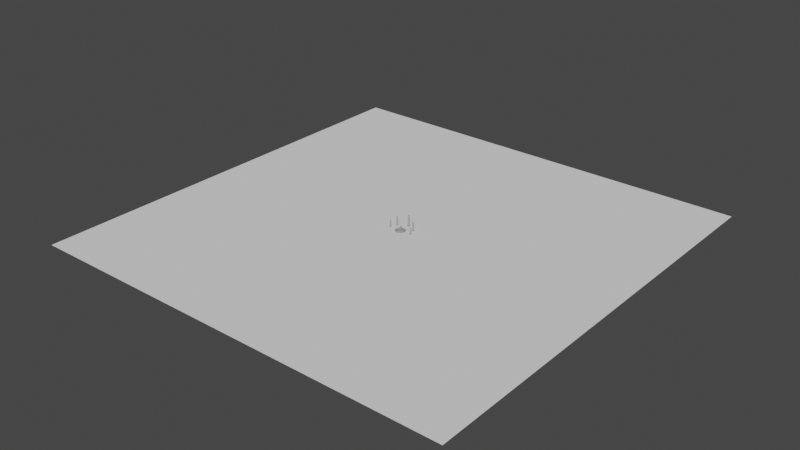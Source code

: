 # Source: where-is-gone.blend  (saved by Blender 2.82.7; exported with 4.5.12 LTS)
import bpy
from mathutils import Matrix  # noqa: F401  (used for matrix-valued properties, if any)

bpy.ops.wm.read_factory_settings(use_empty=True)
scene = bpy.context.scene
scene.name = 'Scene'

# ---- collections
col_collection = bpy.data.collections.new('Collection'); scene.collection.children.link(col_collection)

# ---- materials (node trees are filled in below, after node groups)
mat_defaultmat = bpy.data.materials.new('DefaultMat')
mat_defaultmat.use_transparent_shadow = False

# ---- material node trees
mat_defaultmat.use_nodes = True; mat_defaultmat.node_tree.nodes.clear()
_N = mat_defaultmat.node_tree.nodes; _L = mat_defaultmat.node_tree.links
n0 = _N.new('ShaderNodeOutputMaterial'); n0.name = 'Material Output'; n0.location = (300, 300)
n1 = _N.new('ShaderNodeBsdfPrincipled'); n1.name = 'Principled BSDF'; n1.location = (10, 300)
n1.distribution = 'GGX'
n1.subsurface_method = 'BURLEY'
n1.inputs[0].default_value = (0.42, 0.42, 0.42, 1.0)
n1.inputs[1].default_value = 0.2041
n1.inputs[2].default_value = 0.5544
n1.inputs[3].default_value = 1.45
n1.inputs[27].default_value = (0.0, 0.0, 0.0, 1.0)
n1.inputs[28].default_value = 1.0
_L.new(n1.outputs[0], n0.inputs[0])
n0.is_active_output = True

# ---- world
world_world = bpy.data.worlds.new('World'); scene.world = world_world
world_world.use_nodes = True; world_world.node_tree.nodes.clear()
_N = world_world.node_tree.nodes; _L = world_world.node_tree.links
n0 = _N.new('ShaderNodeOutputWorld'); n0.name = 'World Output'; n0.location = (300, 300)
n1 = _N.new('ShaderNodeBackground'); n1.name = 'Background'; n1.location = (10, 300)
n1.inputs[0].default_value = (0.05088, 0.05088, 0.05088, 1.0)
_L.new(n1.outputs[0], n0.inputs[0])
n0.is_active_output = True
world_world.color = (0.05088, 0.05088, 0.05088)
world_world.use_sun_shadow = False
world_world.sun_shadow_jitter_overblur = 0.0

# ---- meshes
me_plane = bpy.data.meshes.new('Plane')
me_plane.from_pydata([(0.1195, -0.08752, 1.473e-08), (0.1195, -0.08752, 0.1067), (0.1766, -0.1272, 0.232), (0.07769, -0.08752, 1.473e-08), (0.07769, 0.1211, 1.473e-08), (0.0462, -0.1919, 1.473e-08), (0.07769, 0.1211, 0.1067), (0.0462, -0.1919, 0.1067), (0.1361, 0.2105, 0.232), (0.06824, -0.2962, 0.232), (0.1361, -0.1272, 0.3349), (0.1195, 0.09676, 1.473e-08), (0.1195, 0.09676, 0.1067), (0.1766, 0.1711, 0.232), (0.1361, 0.1711, 0.3349), (0.08268, 0.1078, 1.473e-08), (0.0, -0.08752, 1.473e-08), (0.0, 0.1475, 1.473e-08), (0.0, -0.1919, 1.473e-08), (0.0, 0.1475, 0.1067), (0.0, -0.1919, 0.1067), (0.0, 0.237, 0.232), (0.0, -0.312, 0.232), (0.1361, -0.1272, 0.2955), (0.0, 0.1394, 1.473e-08), (0.0, 0.1975, 0.3349), (0.07951, -0.1738, 1.473e-08), (0.07951, -0.1738, 0.1067), (0.1174, -0.2668, 0.232), (0.07632, -0.2602, 0.3349), (0.05167, -0.1738, 1.473e-08), (0.0, -0.1738, 1.473e-08), (0.0, -0.2797, 0.3349), (0.1361, 0.1711, 0.2955), (0.0, 0.1937, 0.2955), (0.07632, -0.2668, 0.2955), (0.0, -0.2826, 0.2955), (0.1407, -0.1316, 0.2955), (0.1407, 0.1874, 0.2955), (0.0, 0.2099, 0.2955), (0.07678, -0.2809, 0.2955), (0.0, -0.2809, 0.2955), (0.09493, -0.05537, 0.2073), (0.09035, 0.1201, 0.2073), (0.0, 0.1573, 0.2073), (0.06898, -0.1102, 0.2073), (0.0, -0.1102, 0.2073), (0.06673, -0.0228, 0.1289), (0.06354, 0.1081, 0.1289), (0.0, 0.134, 0.1289), (0.04866, -0.061, 0.1289), (0.0, -0.061, 0.1289), (0.06673, -0.0228, 0.005157), (0.06354, 0.1081, 0.005157), (0.0, 0.134, 0.005157), (0.04866, -0.061, 0.005157), (0.0, -0.061, 0.005157), (0.1766, -0.1272, 0.3282), (0.1688, -0.1272, 0.3349), (0.1361, 0.203, 0.3349), (0.1361, 0.2105, 0.3282), (0.06824, -0.2962, 0.3282), (0.06973, -0.2896, 0.3349), (0.1766, 0.1711, 0.3282), (0.1688, 0.1711, 0.3349), (0.0, 0.2295, 0.3349), (0.0, 0.237, 0.3282), (0.0, -0.312, 0.3282), (0.0, -0.3057, 0.3349), (0.11, -0.2656, 0.3349), (0.1174, -0.2668, 0.3282), (0.1195, -0.08752, 0.00878), (0.07769, 0.1211, 0.00878), (0.0462, -0.1919, 0.00878), (0.1195, 0.09676, 0.00878), (0.0, -0.1919, 0.00878), (0.0, 0.1475, 0.00878), (0.07951, -0.1738, 0.00878), (0.0, -0.3048, 0.2548), (0.1158, -0.2666, 0.3297), (0.1748, -0.1272, 0.3297), (0.0, -0.3106, 0.3297), (0.06857, -0.2947, 0.3297), (0.1748, 0.1711, 0.3297), (0.1361, 0.2089, 0.3297), (0.0, 0.2353, 0.3297), (0.0, 0.1942, 0.3009), (0.1361, 0.1711, 0.3009), (0.1361, -0.1272, 0.3009), (0.07632, -0.2659, 0.3009), (0.0, -0.2822, 0.3009), (0.1766, -0.1272, 0.241), (0.1766, 0.1711, 0.241), (0.1174, -0.2668, 0.241), (0.1361, 0.2105, 0.241), (0.0, 0.237, 0.241), (0.0757, -0.263, 0.3349), (0.0, -0.2821, 0.3349), (0.06824, -0.2962, 0.241), (0.0, -0.312, 0.241), (0.0, -0.3054, 0.2619), (0.1659, -0.1198, 0.2086), (0.1252, 0.1938, 0.2086), (0.06412, -0.2767, 0.2086), (0.1659, 0.1572, 0.2086), (0.0, -0.2896, 0.2086), (0.0, 0.2203, 0.2086), (0.1104, -0.2494, 0.2086)], [], [(107, 101, 2, 28), (77, 71, 1, 27), (10, 58, 64, 14), (99, 98, 61, 67), (96, 97, 68, 62), (100, 97, 32, 78), (75, 73, 7, 20), (105, 103, 9, 22), (24, 17, 4, 15), (87, 86, 34, 33), (58, 10, 29, 69), (94, 92, 13, 8), (101, 104, 13, 2), (71, 74, 12, 1), (3, 15, 11, 0), (30, 5, 18, 31), (72, 76, 19, 6), (102, 106, 21, 8), (98, 9, 28, 93), (14, 64, 59), (88, 87, 33, 23), (3, 30, 31, 16), (0, 26, 30, 3), (93, 91, 57, 70), (77, 73, 5, 26), (90, 89, 35, 36), (89, 88, 23, 35), (35, 23, 37, 40), (23, 33, 38, 37), (33, 34, 39, 38), (36, 35, 40, 41), (41, 40, 45, 46), (38, 39, 44, 43), (37, 38, 43, 42), (40, 37, 42, 45), (62, 69, 29, 96), (107, 28, 9, 103), (26, 5, 30), (72, 74, 11, 4), (15, 4, 11), (102, 104, 12, 6), (94, 95, 66, 60), (25, 14, 59, 65), (46, 45, 50, 51), (43, 44, 49, 48), (42, 43, 48, 47), (45, 42, 47, 50), (51, 50, 55, 56), (48, 49, 54, 53), (47, 48, 53, 52), (50, 47, 52, 55), (79, 80, 58, 69), (81, 82, 62, 68), (80, 83, 64, 58), (84, 85, 65, 59), (82, 79, 69, 62), (84, 83, 63, 60), (91, 92, 63, 57), (6, 12, 74, 72), (27, 7, 73, 77), (4, 17, 76, 72), (0, 11, 74, 71), (18, 5, 73, 75), (26, 0, 71, 77), (59, 64, 83, 84), (61, 70, 79, 82), (60, 66, 85, 84), (57, 63, 83, 80), (67, 61, 82, 81), (70, 57, 80, 79), (99, 100, 78, 22), (29, 10, 88, 89), (32, 29, 89, 90), (10, 14, 87, 88), (14, 25, 86, 87), (67, 81, 100, 99), (2, 13, 92, 91), (8, 21, 95, 94), (28, 2, 91, 93), (61, 98, 93, 70), (60, 63, 92, 94), (81, 68, 97, 100), (29, 32, 97, 96), (22, 9, 98, 99), (8, 13, 104, 102), (27, 107, 103, 7), (6, 19, 106, 102), (1, 12, 104, 101), (20, 7, 103, 105), (27, 1, 101, 107)])
me_plane.polygons.foreach_set('use_smooth', [True] * 90)
_uv = me_plane.uv_layers.new(name='UVMap')
_uv.uv.foreach_set('vector', [0.1472, 0.0174, 0.1437, 0.1642, 0.116, 0.1583, 0.1197, 0.0002975, 0.378, 0.09204, 0.3754, 0.1903, 0.2642, 0.1901, 0.2669, 0.09184, 0.7968, 0.3908, 0.7612, 0.3969, 0.7673, 0.1542, 0.8029, 0.1481, 0.6534, 0.6132, 0.5775, 0.6091, 0.5817, 0.516, 0.6575, 0.52, 0.8598, 0.4899, 0.9419, 0.4913, 0.9414, 0.5104, 0.8658, 0.5104, 0.3517, 0.6721, 0.3521, 0.5904, 0.3547, 0.5896, 0.3547, 0.679, 0.6538, 0.8557, 0.6014, 0.8534, 0.6061, 0.7489, 0.6585, 0.7511, 0.654, 0.6468, 0.5825, 0.6431, 0.5771, 0.6188, 0.653, 0.6228, 0.388, 0.5141, 0.388, 0.5054, 0.4764, 0.5337, 0.4821, 0.5479, 0.6973, 0.653, 0.6973, 0.5058, 0.7034, 0.5059, 0.7034, 0.653, 0.7612, 0.3969, 0.7968, 0.3908, 0.8592, 0.4878, 0.8224, 0.4986, 0.7726, 0.05316, 0.7277, 0.09287, 0.7247, 0.08684, 0.7696, 0.04713, 0.1437, 0.1642, 0.1477, 0.4564, 0.1203, 0.4729, 0.116, 0.1583, 0.3754, 0.1903, 0.378, 0.3846, 0.2669, 0.3844, 0.2642, 0.1901, 0.4764, 0.7569, 0.4821, 0.5479, 0.5241, 0.5597, 0.5241, 0.7569, 0.4468, 0.8493, 0.4406, 0.8687, 0.388, 0.8687, 0.388, 0.8493, 0.8227, 0.7998, 0.8277, 0.7121, 0.9046, 0.7152, 0.8996, 0.8028, 0.8382, 0.5706, 0.8662, 0.7049, 0.8487, 0.7119, 0.8158, 0.5668, 0.5775, 0.6091, 0.5771, 0.6188, 0.5241, 0.615, 0.5245, 0.6054, 0.8029, 0.1481, 0.7673, 0.1542, 0.8036, 0.1221, 0.991, 0.3176, 0.9939, 8.054e-05, 1.0, 9.327e-05, 0.9971, 0.3177, 0.4764, 0.7569, 0.4468, 0.8493, 0.388, 0.8493, 0.388, 0.7569, 0.5241, 0.7569, 0.4785, 0.8493, 0.4468, 0.8493, 0.4764, 0.7569, 0.1095, 0.0002789, 0.1058, 0.1583, 0.006798, 0.1581, 0.01052, 9.859e-05, 0.5654, 0.851, 0.6014, 0.8534, 0.601, 0.8628, 0.565, 0.8604, 0.9306, 0.4686, 0.8478, 0.4697, 0.846, 0.4668, 0.9288, 0.4653, 0.9939, 0.4718, 0.991, 0.3176, 0.9971, 0.3177, 1.0, 0.4728, 0.07328, 0.4898, 0.005236, 0.6393, 0.0, 0.6346, 0.07276, 0.4748, 0.005236, 0.6393, 0.005236, 0.9585, 3.394e-08, 0.9759, 0.0, 0.6346, 0.005236, 0.9585, 0.1602, 0.9826, 0.1602, 1.0, 3.394e-08, 0.9759, 0.1602, 0.4729, 0.07328, 0.4898, 0.07276, 0.4748, 0.1602, 0.4748, 0.7308, 0.5129, 0.8158, 0.5104, 0.801, 0.71, 0.7247, 0.7122, 0.322, 0.7878, 0.1602, 0.7878, 0.1655, 0.6909, 0.2715, 0.6897, 0.7247, 0.1658, 0.7247, 0.5054, 0.6207, 0.429, 0.621, 0.2427, 0.72, 0.0, 0.7247, 0.1658, 0.621, 0.2427, 0.6191, 0.1815, 0.8658, 0.5104, 0.8224, 0.4986, 0.8592, 0.4878, 0.8598, 0.4899, 0.3865, 0.5603, 0.3865, 0.5804, 0.322, 0.5896, 0.326, 0.5687, 0.4785, 0.8493, 0.4406, 0.8687, 0.4468, 0.8493, 0.8227, 0.7998, 0.8277, 0.851, 0.8208, 0.8508, 0.8158, 0.7996, 0.4821, 0.5479, 0.4764, 0.5337, 0.5241, 0.5597, 0.8382, 0.5706, 0.8584, 0.5151, 0.9424, 0.5355, 0.9356, 0.5869, 0.7726, 0.05316, 0.9213, 0.006021, 0.9503, 0.06439, 0.8015, 0.1115, 0.9517, 0.1009, 0.8029, 0.1481, 0.8036, 0.1221, 0.9523, 0.07494, 0.7247, 0.7122, 0.801, 0.71, 0.7885, 0.8056, 0.7346, 0.8072, 0.2715, 0.6897, 0.1655, 0.6909, 0.168, 0.6059, 0.2425, 0.6052, 0.621, 0.2427, 0.6207, 0.429, 0.5297, 0.4139, 0.5299, 0.2749, 0.6191, 0.1815, 0.621, 0.2427, 0.5299, 0.2749, 0.5286, 0.2322, 0.7346, 0.8072, 0.7885, 0.8056, 0.8158, 0.8932, 0.7619, 0.8948, 0.2425, 0.6052, 0.168, 0.6059, 0.1685, 0.4737, 0.243, 0.4729, 0.5299, 0.2749, 0.5297, 0.4139, 0.389, 0.4148, 0.3893, 0.2757, 0.5286, 0.2322, 0.5299, 0.2749, 0.3893, 0.2757, 0.388, 0.2331, 0.009004, 7.67e-05, 0.005287, 0.1578, 0.0, 0.1567, 0.003701, 0.0, 0.6577, 0.5184, 0.5815, 0.5143, 0.5809, 0.5085, 0.6585, 0.5126, 0.7529, 0.3946, 0.759, 0.1519, 0.7673, 0.1542, 0.7612, 0.3969, 0.802, 0.1139, 0.9507, 0.06673, 0.9523, 0.07494, 0.8036, 0.1221, 0.5815, 0.5143, 0.5306, 0.5107, 0.5375, 0.5054, 0.5809, 0.5085, 0.802, 0.1139, 0.759, 0.1519, 0.7566, 0.1512, 0.8015, 0.1115, 0.1058, 0.1583, 0.1101, 0.4729, 0.01107, 0.4727, 0.006798, 0.1581, 0.8996, 0.8028, 0.9046, 0.854, 0.8277, 0.851, 0.8227, 0.7998, 0.57, 0.7464, 0.6061, 0.7489, 0.6014, 0.8534, 0.5654, 0.851, 0.8158, 0.7996, 0.8208, 0.7119, 0.8277, 0.7121, 0.8227, 0.7998, 0.3853, 0.1903, 0.388, 0.3847, 0.378, 0.3846, 0.3754, 0.1903, 0.6534, 0.8651, 0.601, 0.8628, 0.6014, 0.8534, 0.6538, 0.8557, 0.388, 0.09206, 0.3853, 0.1903, 0.3754, 0.1903, 0.378, 0.09204, 0.8036, 0.1221, 0.7673, 0.1542, 0.759, 0.1519, 0.802, 0.1139, 0.5817, 0.516, 0.5287, 0.5122, 0.5306, 0.5107, 0.5815, 0.5143, 0.8015, 0.1115, 0.9503, 0.06439, 0.9507, 0.06673, 0.802, 0.1139, 0.7505, 0.394, 0.7566, 0.1512, 0.759, 0.1519, 0.7529, 0.3946, 0.6575, 0.52, 0.5817, 0.516, 0.5815, 0.5143, 0.6577, 0.5184, 0.01052, 9.859e-05, 0.006798, 0.1581, 0.005287, 0.1578, 0.009004, 7.67e-05, 0.3516, 0.6954, 0.3517, 0.6721, 0.3547, 0.679, 0.3547, 0.7046, 0.9553, 0.4657, 0.9523, 0.3176, 0.991, 0.3176, 0.9939, 0.4718, 0.9419, 0.4893, 0.8592, 0.4878, 0.8478, 0.4697, 0.9306, 0.4686, 0.9523, 0.3176, 0.9553, 0.0, 0.9939, 8.054e-05, 0.991, 0.3176, 0.6587, 0.6528, 0.6585, 0.5054, 0.6973, 0.5058, 0.6973, 0.653, 0.322, 0.6065, 0.323, 0.6045, 0.3517, 0.6721, 0.3516, 0.6954, 0.116, 0.1583, 0.1203, 0.4729, 0.1101, 0.4729, 0.1058, 0.1583, 0.7696, 0.04713, 0.9184, 0.0, 0.9213, 0.006021, 0.7726, 0.05316, 0.1197, 0.0002975, 0.116, 0.1583, 0.1058, 0.1583, 0.1095, 0.0002789, 0.5817, 0.516, 0.5775, 0.6091, 0.5245, 0.6054, 0.5287, 0.5122, 0.8015, 0.1115, 0.7566, 0.1512, 0.7277, 0.09287, 0.7726, 0.05316, 0.323, 0.6045, 0.3265, 0.5977, 0.3521, 0.5904, 0.3517, 0.6721, 0.8592, 0.4878, 0.9419, 0.4893, 0.9419, 0.4913, 0.8598, 0.4899, 0.653, 0.6228, 0.5771, 0.6188, 0.5775, 0.6091, 0.6534, 0.6132, 0.8158, 0.5668, 0.8391, 0.5104, 0.8584, 0.5151, 0.8382, 0.5706, 0.3865, 0.4729, 0.3865, 0.5603, 0.326, 0.5687, 0.3436, 0.4774, 0.9356, 0.5869, 0.9424, 0.6745, 0.8662, 0.7049, 0.8382, 0.5706, 0.2642, 0.1901, 0.2669, 0.3844, 0.1477, 0.4564, 0.1437, 0.1642, 0.6585, 0.7511, 0.6061, 0.7489, 0.5825, 0.6431, 0.654, 0.6468, 0.2669, 0.09184, 0.2642, 0.1901, 0.1437, 0.1642, 0.1472, 0.0174])
me_plane.materials.append(mat_defaultmat)
me_plane.use_remesh_fix_poles = True
me_plane.use_remesh_preserve_attributes = False
me_plane.use_mirror_vertex_groups = False
me_plane.update()
me_circle = bpy.data.meshes.new('Circle')
me_circle.from_pydata([(0.007196, 0.4535, 0.001943), (0.0, -0.0296, 0.002105), (0.1387, -0.001674, 0.002072), (0.1783, 0.3295, 0.002185), (0.123, 0.468, 0.002073), (0.1783, 0.03832, 0.001982), (0.0585, 0.5023, 0.002057), (0.0, 0.05258, 0.002201), (0.06853, 0.07519, 0.002162), (0.09989, 0.3267, 0.002456), (0.07254, 0.3995, 0.002541), (0.03623, 0.4171, 0.0019), (0.09851, 0.1173, 0.002211), (0.02071, 0.4552, -0.0261), (0.007192, 0.4535, -0.009643), (0.0, -0.01461, -0.02593), (0.0, -0.0296, -0.009481), (0.1271, 0.01102, -0.02596), (0.1387, -0.001669, -0.009514), (0.1783, 0.3295, -0.009401), (0.1656, 0.3291, -0.02582), (0.1144, 0.4564, -0.0259), (0.123, 0.468, -0.009513), (0.166, 0.05052, -0.02603), (0.1783, 0.03832, -0.009604), (0.05471, 0.4879, -0.02602), (0.05849, 0.5023, -0.00953), (0.0, 0.05258, -0.009385), (0.0, 0.03657, -0.02587), (0.06853, 0.0752, -0.009424), (0.0798, 0.06285, -0.0259), (0.09989, 0.3267, -0.00913), (0.1122, 0.3272, -0.02564), (0.07254, 0.3995, -0.009045), (0.08099, 0.411, -0.02559), (0.03986, 0.431, -0.02613), (0.03623, 0.4171, -0.009686), (0.1104, 0.1055, -0.02588), (0.0985, 0.1173, -0.009375), (0.129, 0.008873, -0.02318), (0.0, -0.01715, -0.02315), (0.1681, 0.04846, -0.02325), (0.1159, 0.4583, -0.02313), (0.1678, 0.3291, -0.02304), (0.05535, 0.4903, -0.02323), (0.01842, 0.4549, -0.02331), (0.0, 0.03928, -0.02308), (0.07789, 0.06494, -0.02312), (0.1084, 0.1075, -0.02308), (0.1102, 0.3271, -0.02285), (0.07956, 0.4091, -0.02279), (0.03925, 0.4287, -0.02334), (0.007195, 0.4535, -0.001367), (0.0585, 0.5023, -0.001254), (0.03623, 0.4171, -0.00141), (0.1387, -0.001673, -0.001238), (0.0, -0.0296, -0.001205), (0.1783, 0.03832, -0.001328), (0.123, 0.468, -0.001237), (0.1783, 0.3295, -0.001125), (0.0, 0.05258, -0.001109), (0.06853, 0.07519, -0.001148), (0.09851, 0.1173, -0.001099), (0.09989, 0.3267, -0.0008547), (0.07254, 0.3995, -0.0007697)], [], [(3, 9, 12, 5), (4, 10, 9, 3), (6, 11, 10, 4), (0, 11, 6), (5, 12, 8, 2), (1, 2, 8, 7), (21, 20, 32, 34), (59, 57, 24, 19), (60, 61, 29, 27), (54, 52, 14, 36), (58, 59, 19, 22), (57, 55, 18, 24), (13, 25, 35), (62, 63, 31, 38), (15, 28, 30, 17), (61, 62, 38, 29), (23, 17, 30, 37), (63, 64, 33, 31), (20, 23, 37, 32), (64, 54, 36, 33), (25, 21, 34, 35), (55, 56, 16, 18), (53, 58, 22, 26), (39, 40, 15, 17), (41, 39, 17, 23), (42, 43, 20, 21), (44, 42, 21, 25), (43, 41, 23, 20), (45, 44, 25, 13), (46, 47, 30, 28), (48, 49, 32, 37), (49, 50, 34, 32), (51, 45, 13, 35), (50, 51, 35, 34), (47, 48, 37, 30), (52, 53, 26, 14), (29, 38, 48, 47), (33, 36, 51, 50), (36, 14, 45, 51), (31, 33, 50, 49), (38, 31, 49, 48), (27, 29, 47, 46), (14, 26, 44, 45), (19, 24, 41, 43), (26, 22, 42, 44), (22, 19, 43, 42), (24, 18, 39, 41), (18, 16, 40, 39), (0, 6, 53, 52), (6, 4, 58, 53), (2, 1, 56, 55), (10, 11, 54, 64), (9, 10, 64, 63), (8, 12, 62, 61), (12, 9, 63, 62), (5, 2, 55, 57), (4, 3, 59, 58), (11, 0, 52, 54), (7, 8, 61, 60), (3, 5, 57, 59)])
me_circle.polygons.foreach_set('use_smooth', [True] * 60)
_uv = me_circle.uv_layers.new(name='UVMap')
_uv.uv.foreach_set('vector', [0.3862, 0.6751, 0.2163, 0.6699, 0.2133, 0.2762, 0.3862, 0.1277, 0.2665, 0.9355, 0.1571, 0.8068, 0.2163, 0.6699, 0.3862, 0.6751, 0.1267, 1.0, 0.07846, 0.8397, 0.1571, 0.8068, 0.2665, 0.9355, 0.01559, 0.9082, 0.07846, 0.8397, 0.1267, 1.0, 0.3862, 0.1277, 0.2133, 0.2762, 0.1484, 0.197, 0.3003, 0.05251, 6.253e-08, 0.0, 0.3003, 0.05251, 0.1484, 0.197, 0.0, 0.1545, 0.5248, 0.9137, 0.4139, 0.6744, 0.5295, 0.6708, 0.5972, 0.8284, 0.9928, 2.129e-06, 0.9926, 0.3886, 0.9747, 0.3886, 0.9749, 0.0, 0.8451, 0.02314, 0.8309, 0.1414, 0.8132, 0.1411, 0.8274, 0.02284, 0.8604, 0.08756, 0.86, 6.959e-05, 0.8779, 0.0, 0.8784, 0.08749, 0.9674, 0.1374, 0.9675, 0.3515, 0.9496, 0.3515, 0.9495, 0.1374, 0.9926, 0.3886, 0.9928, 0.4945, 0.9749, 0.4945, 0.9747, 0.3886, 0.7278, 0.9114, 0.6541, 0.9729, 0.6863, 0.866, 0.862, 0.5894, 0.8602, 0.2942, 0.8781, 0.2942, 0.8799, 0.5893, 0.7724, 0.02818, 0.7725, 0.1244, 0.5996, 0.1738, 0.4972, 0.07641, 0.8309, 0.1414, 0.8309, 0.2379, 0.8132, 0.2376, 0.8132, 0.1411, 0.4129, 0.1507, 0.4972, 0.07641, 0.5996, 0.1738, 0.5333, 0.2541, 0.8602, 0.2942, 0.8594, 0.1573, 0.8773, 0.1572, 0.8781, 0.2942, 0.4139, 0.6744, 0.4129, 0.1507, 0.5333, 0.2541, 0.5295, 0.6708, 0.8594, 0.1573, 0.8604, 0.08756, 0.8784, 0.08749, 0.8773, 0.1572, 0.6541, 0.9729, 0.5248, 0.9137, 0.5972, 0.8284, 0.6863, 0.866, 0.9928, 0.4945, 0.9928, 0.7154, 0.9749, 0.7154, 0.9749, 0.4945, 0.9675, 2.11e-05, 0.9674, 0.1374, 0.9495, 0.1374, 0.9496, 0.0, 0.493, 0.07237, 0.7724, 0.02341, 0.7724, 0.02818, 0.4972, 0.07641, 0.4084, 0.1468, 0.493, 0.07237, 0.4972, 0.07641, 0.4129, 0.1507, 0.9201, 0.1341, 0.9201, 0.3342, 0.9141, 0.3307, 0.914, 0.1334, 0.92, 0.005356, 0.9201, 0.1341, 0.914, 0.1334, 0.9139, 0.006447, 0.4092, 0.6745, 0.4084, 0.1468, 0.4129, 0.1507, 0.4139, 0.6744, 0.7789, 0.5622, 0.7789, 0.6582, 0.7725, 0.6541, 0.7725, 0.5656, 0.7956, 0.003865, 0.7795, 0.1382, 0.7726, 0.1377, 0.7891, 0.0, 0.7793, 0.236, 0.8202, 0.5429, 0.8136, 0.5456, 0.7725, 0.2357, 0.9078, 0.3062, 0.907, 0.1522, 0.9131, 0.1512, 0.9139, 0.3087, 0.9079, 0.07469, 0.9075, 0.01177, 0.9136, 0.01417, 0.9139, 0.07209, 0.907, 0.1522, 0.9079, 0.07469, 0.9139, 0.07209, 0.9131, 0.1512, 0.7795, 0.1382, 0.7793, 0.236, 0.7725, 0.2357, 0.7726, 0.1377, 0.8281, 0.5456, 0.8281, 0.6785, 0.8103, 0.6786, 0.8103, 0.5457, 0.8132, 0.1411, 0.8132, 0.2376, 0.7793, 0.236, 0.7795, 0.1382, 0.8773, 0.1572, 0.8784, 0.08749, 0.9079, 0.07469, 0.907, 0.1522, 0.8784, 0.08749, 0.8779, 0.0, 0.9075, 0.01177, 0.9079, 0.07469, 0.8781, 0.2942, 0.8773, 0.1572, 0.907, 0.1522, 0.9078, 0.3062, 0.8132, 0.2376, 0.8522, 0.5299, 0.8202, 0.5429, 0.7793, 0.236, 0.8274, 0.02284, 0.8132, 0.1411, 0.7795, 0.1382, 0.7956, 0.003865, 0.8103, 0.5457, 0.8103, 0.6786, 0.7789, 0.6582, 0.7789, 0.5622, 0.3864, 0.6752, 0.3862, 0.1277, 0.4084, 0.1468, 0.4092, 0.6745, 0.9496, 0.0, 0.9495, 0.1374, 0.9201, 0.1341, 0.92, 0.005356, 0.9495, 0.1374, 0.9496, 0.3515, 0.9201, 0.3342, 0.9201, 0.1341, 0.3862, 0.1277, 0.4722, 0.05255, 0.493, 0.07237, 0.4084, 0.1468, 0.4722, 0.05255, 0.7725, 0.0, 0.7724, 0.02341, 0.493, 0.07237, 0.8352, 0.5456, 0.8352, 0.6784, 0.8281, 0.6785, 0.8281, 0.5456, 0.9747, 2.95e-05, 0.9746, 0.1374, 0.9674, 0.1374, 0.9675, 2.11e-05, 1.0, 0.4945, 1.0, 0.7154, 0.9928, 0.7154, 0.9928, 0.4945, 0.8522, 0.1573, 0.8533, 0.08759, 0.8604, 0.08756, 0.8594, 0.1573, 0.853, 0.2943, 0.8522, 0.1573, 0.8594, 0.1573, 0.8602, 0.2942, 0.838, 0.1415, 0.838, 0.238, 0.8309, 0.2379, 0.8309, 0.1414, 0.8548, 0.5894, 0.853, 0.2943, 0.8602, 0.2942, 0.862, 0.5894, 0.9998, 0.3886, 1.0, 0.4945, 0.9928, 0.4945, 0.9926, 0.3886, 0.9746, 0.1374, 0.9747, 0.3515, 0.9675, 0.3515, 0.9674, 0.1374, 0.8533, 0.08759, 0.8528, 9.732e-05, 0.86, 6.959e-05, 0.8604, 0.08756, 0.8522, 0.02327, 0.838, 0.1415, 0.8309, 0.1414, 0.8451, 0.02314, 1.0, 3.082e-06, 0.9998, 0.3886, 0.9926, 0.3886, 0.9928, 2.129e-06])
me_circle.materials.append(mat_defaultmat)
me_circle.use_remesh_fix_poles = True
me_circle.use_remesh_preserve_attributes = False
me_circle.use_mirror_vertex_groups = False
me_circle.update()
me_circle_001 = bpy.data.meshes.new('Circle.001')
me_circle_001.from_pydata([(8.399e-18, 0.0142, 0.0156), (0.1387, -0.01373, 0.01557), (0.1783, -0.3449, 0.01518), (0.123, -0.4834, 0.01502), (0.1783, -0.05372, 0.01552), (0.05849, -0.5177, 0.01498), (-9.82e-17, -0.5318, 0.01497), (1.237e-17, 0.007901, 0.03), (0.1261, -0.0175, 0.02998), (0.1658, -0.338, 0.0296), (0.1105, -0.472, 0.02944), (0.1658, -0.0562, 0.02993), (0.04593, -0.5052, 0.02941), (-9.046e-17, -0.5189, 0.02939), (0.1387, -0.01371, 0.0001919), (0.1783, -0.3449, -0.0001948), (0.123, -0.4834, -0.0003565), (0.1783, -0.0537, 0.0001452), (0.05849, -0.5177, -0.0003965), (-1.037e-16, -0.5318, -0.000413), (0.1291, -0.03573, 0.0001662), (0.1582, -0.3408, -0.00019), (0.1064, -0.4699, -0.0003407), (0.1629, -0.06973, 0.0001265), (0.05155, -0.4991, -0.0003748), (-9.97e-17, -0.5111, -0.0003888), (2.303e-18, 0.01141, 0.0002212), (8.438e-19, 0.003938, 0.0002125), (0.1291, -0.03574, 0.01039), (0.1582, -0.3408, 0.01003), (0.1064, -0.4699, 0.00988), (0.1629, -0.06974, 0.01035), (0.05155, -0.4991, 0.009846), (-9.601e-17, -0.5111, 0.009832), (4.531e-18, 0.003926, 0.01043)], [], [(5, 6, 0), (3, 5, 0), (2, 3, 0), (4, 2, 0), (1, 4, 0), (12, 7, 13), (10, 7, 12), (9, 7, 10), (11, 7, 9), (8, 7, 11), (1, 0, 7, 8), (6, 5, 12, 13), (5, 3, 10, 12), (4, 1, 8, 11), (2, 4, 11, 9), (3, 2, 9, 10), (5, 6, 19, 18), (3, 5, 18, 16), (1, 4, 17, 14), (4, 2, 15, 17), (2, 3, 16, 15), (18, 19, 25, 24), (16, 18, 24, 22), (14, 17, 23, 20), (17, 15, 21, 23), (15, 16, 22, 21), (14, 20, 27, 26), (1, 14, 26, 0), (24, 25, 33, 32), (22, 24, 32, 30), (20, 23, 31, 28), (23, 21, 29, 31), (27, 20, 28, 34), (21, 22, 30, 29), (28, 31, 34), (31, 29, 34), (29, 30, 34), (30, 32, 34), (32, 33, 34)])
_uv = me_circle_001.uv_layers.new(name='UVMap')
_uv.uv.foreach_set('vector', [0.1624, 0.02028, 0.2417, 0.0, 0.2417, 0.7834, 0.07496, 0.06952, 0.1624, 0.02028, 0.2417, 0.7834, 0.0, 0.2682, 0.07496, 0.06952, 0.2417, 0.7834, 0.0, 0.686, 0.0, 0.2682, 0.2417, 0.7834, 0.05377, 0.7434, 0.0, 0.686, 0.2417, 0.7834, 0.6628, 0.7361, 0.7251, 0.0, 0.7251, 0.7558, 0.5754, 0.6885, 0.7251, 0.0, 0.6628, 0.7361, 0.5004, 0.4962, 0.7251, 0.0, 0.5754, 0.6885, 0.5004, 0.09197, 0.7251, 0.0, 0.5004, 0.4962, 0.5542, 0.03645, 0.7251, 0.0, 0.5004, 0.09197, 0.7458, 0.9401, 0.7494, 0.7395, 0.7697, 0.7407, 0.7664, 0.9231, 0.7251, 0.7744, 0.6458, 0.7541, 0.6628, 0.7361, 0.7251, 0.7558, 0.6458, 0.7541, 0.5583, 0.7049, 0.5754, 0.6885, 0.6628, 0.7361, 0.7492, 1.0, 0.7458, 0.9401, 0.7664, 0.9231, 0.7697, 0.9829, 0.9653, 0.2101, 0.9653, 0.6204, 0.9458, 0.6135, 0.9458, 0.2165, 0.5583, 0.7049, 0.4834, 0.5062, 0.5004, 0.4962, 0.5754, 0.6885, 0.7835, 0.8138, 0.7835, 0.7389, 0.8044, 0.7389, 0.8044, 0.8138, 0.7835, 0.8889, 0.7835, 0.8138, 0.8044, 0.8138, 0.8044, 0.8889, 0.7458, 0.9401, 0.7492, 1.0, 0.7285, 0.9992, 0.7251, 0.9394, 0.9653, 0.6204, 0.9653, 0.2101, 0.9861, 0.2101, 0.9861, 0.6204, 0.9653, 0.2101, 0.9653, 0.0, 0.9861, 8.552e-08, 0.9861, 0.2101, 0.4041, 0.02028, 0.4834, 0.0, 0.4834, 0.02977, 0.4135, 0.04701, 0.3166, 0.06952, 0.4041, 0.02028, 0.4135, 0.04701, 0.3392, 0.08887, 0.2955, 0.7434, 0.2417, 0.686, 0.2627, 0.663, 0.3084, 0.7118, 0.2417, 0.686, 0.2417, 0.2682, 0.269, 0.274, 0.2627, 0.663, 0.2417, 0.2682, 0.3166, 0.06952, 0.3392, 0.08887, 0.269, 0.274, 0.2955, 0.7434, 0.3084, 0.7118, 0.4834, 0.7687, 0.4834, 0.7794, 0.7458, 0.9401, 0.7251, 0.9394, 0.7291, 0.7389, 0.7494, 0.7395, 0.8181, 0.8156, 0.8193, 0.8886, 0.8055, 0.8893, 0.8044, 0.8163, 0.8193, 0.7389, 0.8181, 0.8156, 0.8044, 0.8163, 0.8055, 0.7396, 0.7697, 0.799, 0.7697, 0.7389, 0.7835, 0.7389, 0.7835, 0.799, 0.9861, 0.5788, 0.9861, 0.1962, 1.0, 0.1962, 1.0, 0.5788, 0.7697, 0.9928, 0.7697, 0.799, 0.7835, 0.799, 0.7835, 0.9928, 0.9861, 0.1962, 0.9861, 0.0, 1.0, 0.0, 1.0, 0.1962, 0.7708, 0.682, 0.7251, 0.6332, 0.9458, 0.7389, 0.7251, 0.6332, 0.7315, 0.2442, 0.9458, 0.7389, 0.7315, 0.2442, 0.8016, 0.0591, 0.9458, 0.7389, 0.8016, 0.0591, 0.8759, 0.01724, 0.9458, 0.7389, 0.8759, 0.01724, 0.9458, 0.0, 0.9458, 0.7389])
me_circle_001.materials.append(mat_defaultmat)
me_circle_001.use_remesh_fix_poles = True
me_circle_001.use_remesh_preserve_attributes = False
me_circle_001.use_mirror_vertex_groups = False
me_circle_001.update()
me_circle_002 = bpy.data.meshes.new('Circle.002')
me_circle_002.from_pydata([(0.0, 0.6469, 0.1898), (-0.4574, 0.4574, 0.1898), (-0.6469, -2.828e-08, 0.1898), (-0.4574, -0.4574, 0.1898), (5.655e-08, -0.6469, 0.1898), (0.4574, -0.4574, 0.1898), (0.6469, 7.714e-09, 0.1898), (0.4574, 0.4574, 0.1898), (-1.092e-09, 0.7935, 0.1898), (-0.5611, 0.5611, 0.1898), (-0.7935, -3.578e-08, 0.1898), (-0.5611, -0.5611, 0.1898), (6.828e-08, -0.7935, 0.1898), (0.5611, -0.5611, 0.1898), (0.7935, 8.37e-09, 0.1898), (0.5611, 0.5611, 0.1898), (0.0, 0.6469, 0.152), (-0.4574, 0.4574, 0.152), (-0.6469, -2.828e-08, 0.152), (-0.4574, -0.4574, 0.152), (5.655e-08, -0.6469, 0.152), (0.4574, -0.4574, 0.152), (0.6469, 7.714e-09, 0.152), (0.4574, 0.4574, 0.152), (-1.092e-09, 0.7935, 0.06853), (-0.5611, 0.5611, 0.06853), (-0.7935, -3.578e-08, 0.06853), (-0.5611, -0.5611, 0.06853), (6.828e-08, -0.7935, 0.06853), (0.5611, -0.5611, 0.06853), (0.7935, 8.37e-09, 0.06853), (0.5611, 0.5611, 0.06853), (2.767e-08, 1.126, 0.0519), (-0.7961, 0.7961, 0.0519), (-1.126, -4.689e-08, 0.0519), (-0.7961, -0.7961, 0.0519), (1.261e-07, -1.126, 0.0519), (0.7961, -0.7961, 0.0519), (1.126, 1.575e-08, 0.0519), (0.7961, 0.7961, 0.0519), (2.767e-08, 1.126, 0.00043), (-0.7961, 0.7961, 0.00043), (-1.126, -4.689e-08, 0.00043), (-0.7961, -0.7961, 0.00043), (1.261e-07, -1.126, 0.00043), (0.7961, -0.7961, 0.00043), (1.126, 1.575e-08, 0.00043), (0.7961, 0.7961, 0.00043), (4.867e-09, 0.1416, 0.152), (-0.06708, 0.1177, 0.152), (-0.09486, 0.03345, 0.152), (-0.06708, -0.06269, 0.152), (1.316e-08, -0.1025, 0.152), (0.06708, -0.06269, 0.152), (0.09486, 0.03345, 0.152), (0.06708, 0.1177, 0.152)], [], [(1, 0, 8, 9), (0, 7, 15, 8), (6, 5, 13, 14), (4, 3, 11, 12), (2, 1, 9, 10), (7, 6, 14, 15), (5, 4, 12, 13), (3, 2, 10, 11), (17, 16, 24, 25), (16, 23, 31, 24), (22, 21, 29, 30), (20, 19, 27, 28), (18, 17, 25, 26), (23, 22, 30, 31), (21, 20, 28, 29), (19, 18, 26, 27), (12, 28, 29, 13), (6, 22, 21, 5), (13, 29, 30, 14), (7, 23, 22, 6), (14, 30, 31, 15), (0, 16, 23, 7), (1, 17, 16, 0), (15, 31, 24, 8), (8, 24, 25, 9), (2, 18, 17, 1), (9, 25, 26, 10), (3, 19, 18, 2), (10, 26, 27, 11), (4, 20, 19, 3), (11, 27, 28, 12), (5, 21, 20, 4), (25, 33, 34, 26), (30, 38, 39, 31), (28, 36, 37, 29), (26, 34, 35, 27), (24, 32, 33, 25), (31, 39, 32, 24), (29, 37, 38, 30), (27, 35, 36, 28), (34, 42, 43, 35), (32, 40, 41, 33), (39, 47, 40, 32), (37, 45, 46, 38), (35, 43, 44, 36), (33, 41, 42, 34), (38, 46, 47, 39), (36, 44, 45, 37), (16, 48, 55, 23), (22, 54, 53, 21), (20, 52, 51, 19), (18, 50, 49, 17), (23, 55, 54, 22), (21, 53, 52, 20), (19, 51, 50, 18), (17, 49, 48, 16)])
_uv = me_circle_002.uv_layers.new(name='UVMap')
_uv.uv.foreach_set('vector', [0.7235, 0.03819, 0.6248, 0.1369, 0.5866, 0.1211, 0.7077, 1.681e-08, 0.6248, 0.1369, 0.6248, 0.2765, 0.5866, 0.2923, 0.5866, 0.1211, 0.7235, 0.3752, 0.8631, 0.3752, 0.8789, 0.4134, 0.7077, 0.4134, 0.9618, 0.2765, 0.9618, 0.1369, 1.0, 0.1211, 1.0, 0.2923, 0.8631, 0.03819, 0.7235, 0.03819, 0.7077, 1.681e-08, 0.8789, 0.0, 0.6248, 0.2765, 0.7235, 0.3752, 0.7077, 0.4134, 0.5866, 0.2923, 0.8631, 0.3752, 0.9618, 0.2765, 1.0, 0.2923, 0.8789, 0.4134, 0.9618, 0.1369, 0.8631, 0.03819, 0.8789, 0.0, 1.0, 0.1211, 0.3618, 0.4618, 0.4605, 0.3631, 0.4998, 0.3789, 0.3787, 0.5, 0.4605, 0.3631, 0.4605, 0.2235, 0.4998, 0.2077, 0.4998, 0.3789, 0.3618, 0.1248, 0.2222, 0.1248, 0.2075, 0.08659, 0.3787, 0.08659, 0.1235, 0.2235, 0.1235, 0.3631, 0.08638, 0.3789, 0.08638, 0.2077, 0.2222, 0.4618, 0.3618, 0.4618, 0.3787, 0.5, 0.2075, 0.5, 0.4605, 0.2235, 0.3618, 0.1248, 0.3787, 0.08659, 0.4998, 0.2077, 0.2222, 0.1248, 0.1235, 0.2235, 0.08638, 0.2077, 0.2075, 0.08659, 0.1235, 0.3631, 0.2222, 0.4618, 0.2075, 0.5, 0.08638, 0.3789, 0.6208, 0.8268, 0.5866, 0.8268, 0.5866, 0.7057, 0.6208, 0.7057, 0.7329, 0.5121, 0.7435, 0.5121, 0.7435, 0.6517, 0.7329, 0.6517, 0.6208, 0.7057, 0.5866, 0.7057, 0.5866, 0.5345, 0.6208, 0.5345, 0.7329, 0.4134, 0.7435, 0.4134, 0.7435, 0.5121, 0.7329, 0.5121, 0.6208, 0.5345, 0.5866, 0.5345, 0.5866, 0.4134, 0.6208, 0.4134, 0.7687, 0.5121, 0.7794, 0.5121, 0.7794, 0.6517, 0.7687, 0.6517, 0.7687, 0.4134, 0.7794, 0.4134, 0.7794, 0.5121, 0.7687, 0.5121, 0.6208, 0.4134, 0.655, 0.4134, 0.655, 0.5846, 0.6208, 0.5846, 0.6208, 0.5846, 0.655, 0.5846, 0.655, 0.7057, 0.6208, 0.7057, 0.7581, 0.5121, 0.7687, 0.5121, 0.7687, 0.6517, 0.7581, 0.6517, 2.103e-08, 0.5866, 0.03423, 0.5866, 0.03423, 0.7578, 0.0, 0.7578, 0.7581, 0.4134, 0.7687, 0.4134, 0.7687, 0.5121, 0.7581, 0.5121, 0.655, 0.4134, 0.6893, 0.4134, 0.6893, 0.5345, 0.655, 0.5345, 0.04491, 0.7262, 0.03423, 0.7262, 0.03423, 0.5866, 0.04491, 0.5866, 0.655, 0.5345, 0.6893, 0.5345, 0.6893, 0.7057, 0.655, 0.7057, 0.7329, 0.6517, 0.7435, 0.6517, 0.7435, 0.7504, 0.7329, 0.7504, 0.3787, 0.5, 0.4148, 0.5866, 0.1718, 0.5866, 0.2075, 0.5, 0.3787, 0.08659, 0.4148, 0.0, 0.5866, 0.1718, 0.4998, 0.2077, 0.08638, 0.2077, 0.0, 0.1718, 0.1718, 0.0, 0.2075, 0.08659, 0.2075, 0.5, 0.1718, 0.5866, 3.365e-08, 0.4148, 0.08638, 0.3789, 0.4998, 0.3789, 0.5866, 0.4148, 0.4148, 0.5866, 0.3787, 0.5, 0.4998, 0.2077, 0.5866, 0.1718, 0.5866, 0.4148, 0.4998, 0.3789, 0.2075, 0.08659, 0.1718, 0.0, 0.4148, 0.0, 0.3787, 0.08659, 0.08638, 0.3789, 3.365e-08, 0.4148, 0.0, 0.1718, 0.08638, 0.2077, 0.7183, 0.6564, 0.7329, 0.6564, 0.7329, 0.8282, 0.7183, 0.8282, 0.7038, 0.6564, 0.7183, 0.6564, 0.7183, 0.8282, 0.7038, 0.8282, 0.7038, 0.4134, 0.7183, 0.4134, 0.7183, 0.6564, 0.7038, 0.6564, 0.7038, 0.8282, 0.6893, 0.8282, 0.6893, 0.5852, 0.7038, 0.5852, 0.7435, 0.4134, 0.7581, 0.4134, 0.7581, 0.6564, 0.7435, 0.6564, 0.7183, 0.4134, 0.7329, 0.4134, 0.7329, 0.6564, 0.7183, 0.6564, 0.7038, 0.5852, 0.6893, 0.5852, 0.6893, 0.4134, 0.7038, 0.4134, 0.7038, 1.0, 0.6893, 1.0, 0.6893, 0.8282, 0.7038, 0.8282, 0.4605, 0.3631, 0.3289, 0.3086, 0.3299, 0.2885, 0.4605, 0.2235, 0.3618, 0.1248, 0.311, 0.2722, 0.2829, 0.2691, 0.2222, 0.1248, 0.1235, 0.2235, 0.2653, 0.2822, 0.2685, 0.304, 0.1235, 0.3631, 0.2222, 0.4618, 0.2905, 0.3216, 0.3154, 0.3235, 0.3618, 0.4618, 0.4605, 0.2235, 0.3299, 0.2885, 0.311, 0.2722, 0.3618, 0.1248, 0.2222, 0.1248, 0.2829, 0.2691, 0.2653, 0.2822, 0.1235, 0.2235, 0.1235, 0.3631, 0.2685, 0.304, 0.2905, 0.3216, 0.2222, 0.4618, 0.3618, 0.4618, 0.3154, 0.3235, 0.3289, 0.3086, 0.4605, 0.3631])
me_circle_002.materials.append(mat_defaultmat)
me_circle_002.use_remesh_fix_poles = True
me_circle_002.use_remesh_preserve_attributes = False
me_circle_002.use_mirror_vertex_groups = False
me_circle_002.update()
me_circle_004 = bpy.data.meshes.new('Circle.004')
me_circle_004.from_pydata([(1.926e-09, 0.04517, 0.0009472), (-0.03194, 0.03194, 0.0009472), (-0.04517, -4.911e-11, 0.0009472), (-0.03194, -0.03194, 0.0009472), (2.024e-09, -0.04517, 0.0009472), (0.03194, -0.03194, 0.0009472), (0.04517, -1.387e-09, 0.0009472), (0.03194, 0.03194, 0.0009472), (1.926e-09, 0.04517, 0.006629), (-0.03194, 0.03194, 0.006629), (-0.04517, -4.911e-11, 0.006629), (-0.03194, -0.03194, 0.006629), (2.024e-09, -0.04517, 0.006629), (0.03194, -0.03194, 0.006629), (0.04517, -1.387e-09, 0.006629), (0.03194, 0.03194, 0.006629), (4.395e-08, 0.00858, 0.01993), (-0.006067, 0.006067, 0.01993), (-0.00858, -9.117e-10, 0.01993), (-0.006067, -0.006067, 0.01993), (4.47e-08, -0.00858, 0.01993), (0.006067, -0.006067, 0.01993), (0.00858, -4.343e-10, 0.01993), (0.006067, 0.006067, 0.01993), (5.384e-08, 0.00858, 0.6205), (-0.005395, 0.006067, 0.6248), (-0.007629, -9.117e-10, 0.6266), (-0.005395, -0.006067, 0.6248), (5.45e-08, -0.00858, 0.6205), (0.005395, -0.006067, 0.6162), (0.007629, -4.343e-10, 0.6145), (0.005395, 0.006067, 0.6162), (0.1526, 0.00858, 0.6205), (0.1526, 0.006067, 0.6248), (0.1526, -9.117e-10, 0.6266), (0.1526, -0.006067, 0.6248), (0.1526, -0.00858, 0.6205), (0.1526, -0.006067, 0.6162), (0.1526, -4.343e-10, 0.6145), (0.1526, 0.006067, 0.6162), (0.1546, 0.005029, 0.6205), (0.1546, 0.003556, 0.623), (0.1546, 8.516e-09, 0.6241), (0.1546, -0.003556, 0.623), (0.1546, -0.005029, 0.6205), (0.1546, -0.003556, 0.618), (0.1546, 8.796e-09, 0.617), (0.1546, 0.003556, 0.618)], [], [(5, 13, 12, 4), (3, 11, 10, 2), (1, 9, 8, 0), (0, 8, 15, 7), (6, 14, 13, 5), (4, 12, 11, 3), (2, 10, 9, 1), (7, 15, 14, 6), (8, 16, 23, 15), (14, 22, 21, 13), (12, 20, 19, 11), (10, 18, 17, 9), (15, 23, 22, 14), (13, 21, 20, 12), (11, 19, 18, 10), (9, 17, 16, 8), (19, 27, 26, 18), (17, 25, 24, 16), (16, 24, 31, 23), (22, 30, 29, 21), (20, 28, 27, 19), (18, 26, 25, 17), (23, 31, 30, 22), (21, 29, 28, 20), (31, 39, 38, 30), (29, 37, 36, 28), (27, 35, 34, 26), (25, 33, 32, 24), (24, 32, 39, 31), (30, 38, 37, 29), (28, 36, 35, 27), (26, 34, 33, 25), (32, 40, 47, 39), (38, 46, 45, 37), (36, 44, 43, 35), (34, 42, 41, 33), (39, 47, 46, 38), (37, 45, 44, 36), (35, 43, 42, 34), (33, 41, 40, 32), (41, 42, 43, 44, 45, 46, 47, 40)])
me_circle_004.polygons.foreach_set('use_smooth', [True] * 41)
_uv = me_circle_004.uv_layers.new(name='UVMap')
_uv.uv.foreach_set('vector', [0.0, 0.0, 0.0, 0.0, 0.0, 0.0, 0.0, 0.0, 0.0, 0.0, 0.0, 0.0, 0.0, 0.0, 0.0, 0.0, 0.0, 0.0, 0.0, 0.0, 0.0, 0.0, 0.0, 0.0, 0.0, 0.0, 0.0, 0.0, 0.0, 0.0, 0.0, 0.0, 0.0, 0.0, 0.0, 0.0, 0.0, 0.0, 0.0, 0.0, 0.0, 0.0, 0.0, 0.0, 0.0, 0.0, 0.0, 0.0, 0.0, 0.0, 0.0, 0.0, 0.0, 0.0, 0.0, 0.0, 0.0, 0.0, 0.0, 0.0, 0.0, 0.0, 0.0, 0.0, 0.0, 0.0, 0.0, 0.0, 0.0, 0.0, 0.0, 0.0, 0.0, 0.0, 0.0, 0.0, 0.0, 0.0, 0.0, 0.0, 0.0, 0.0, 0.0, 0.0, 0.0, 0.0, 0.0, 0.0, 0.0, 0.0, 0.0, 0.0, 0.0, 0.0, 0.0, 0.0, 0.0, 0.0, 0.0, 0.0, 0.0, 0.0, 0.0, 0.0, 0.0, 0.0, 0.0, 0.0, 0.0, 0.0, 0.0, 0.0, 0.0, 0.0, 0.0, 0.0, 0.0, 0.0, 0.0, 0.0, 0.0, 0.0, 0.0, 0.0, 0.0, 0.0, 0.0, 0.0, 0.0, 0.0, 0.0, 0.0, 0.0, 0.0, 0.0, 0.0, 0.0, 0.0, 0.0, 0.0, 0.0, 0.0, 0.0, 0.0, 0.0, 0.0, 0.0, 0.0, 0.0, 0.0, 0.0, 0.0, 0.0, 0.0, 0.0, 0.0, 0.0, 0.0, 0.0, 0.0, 0.0, 0.0, 0.0, 0.0, 0.0, 0.0, 0.0, 0.0, 0.0, 0.0, 0.0, 0.0, 0.0, 0.0, 0.0, 0.0, 0.0, 0.0, 0.0, 0.0, 0.0, 0.0, 0.0, 0.0, 0.0, 0.0, 0.0, 0.0, 0.0, 0.0, 0.0, 0.0, 0.0, 0.0, 0.0, 0.0, 0.0, 0.0, 0.0, 0.0, 0.0, 0.0, 0.0, 0.0, 0.0, 0.0, 0.0, 0.0, 0.0, 0.0, 0.0, 0.0, 0.0, 0.0, 0.0, 0.0, 0.0, 0.0, 0.0, 0.0, 0.0, 0.0, 0.0, 0.0, 0.0, 0.0, 0.0, 0.0, 0.0, 0.0, 0.0, 0.0, 0.0, 0.0, 0.0, 0.0, 0.0, 0.0, 0.0, 0.0, 0.0, 0.0, 0.0, 0.0, 0.0, 0.0, 0.0, 0.0, 0.0, 0.0, 0.0, 0.0, 0.0, 0.0, 0.0, 0.0, 0.0, 0.0, 0.0, 0.0, 0.0, 0.0, 0.0, 0.0, 0.0, 0.0, 0.0, 0.0, 0.0, 0.0, 0.0, 0.0, 0.0, 0.0, 0.0, 0.0, 0.0, 0.0, 0.0, 0.0, 0.0, 0.0, 0.0, 0.0, 0.0, 0.0, 0.0, 0.0, 0.0, 0.0, 0.0, 0.0, 0.0, 0.0, 0.0, 0.0, 0.0, 0.0, 0.0, 0.0, 0.0, 0.0, 0.0, 0.0, 0.0, 0.0, 0.0, 0.0, 0.0, 0.0, 0.0, 0.0, 0.0, 0.0, 0.0, 0.0, 0.0, 0.0, 0.0, 0.0, 0.0, 0.0, 0.0, 0.0, 0.0, 0.0, 0.0, 0.0, 0.0, 0.0, 0.0, 0.0, 0.0, 0.0, 0.0, 0.0])
me_circle_004.materials.append(mat_defaultmat)
me_circle_004.use_remesh_fix_poles = True
me_circle_004.use_remesh_preserve_attributes = False
me_circle_004.use_mirror_vertex_groups = False
me_circle_004.update()
me_circle_005 = bpy.data.meshes.new('Circle.005')
me_circle_005.from_pydata([(0.05831, 0.04109, 0.0), (0.05831, 0.02905, 0.02905), (0.05831, -1.138e-07, 0.04109), (0.05831, -0.02906, 0.02905), (0.05831, -0.04109, 0.0), (0.05831, -0.02906, -0.02905), (0.05831, -1.117e-07, -0.04109), (0.05831, 0.02905, -0.02905), (-0.05831, 0.04109, 0.0), (-0.05831, 0.02905, 0.02905), (-0.05831, -1.095e-07, 0.04109), (-0.05831, -0.02906, 0.02905), (-0.05831, -0.04109, 0.0), (-0.05831, -0.02906, -0.02905), (-0.05831, -1.073e-07, -0.04109), (-0.05831, 0.02905, -0.02905), (0.05831, 0.01137, 0.0), (0.05831, 0.008037, 0.008038), (0.05831, -1.025e-07, 0.01137), (0.05831, -0.008038, 0.008038), (0.05831, -0.01137, 0.0), (0.05831, -0.008038, -0.008038), (0.05831, -1.018e-07, -0.01137), (0.05831, 0.008037, -0.008038), (-0.05831, 0.01137, 0.0), (-0.05831, 0.008037, 0.008038), (-0.05831, -9.82e-08, 0.01137), (-0.05831, -0.008038, 0.008038), (-0.05831, -0.01137, 0.0), (-0.05831, -0.008038, -0.008038), (-0.05831, -9.748e-08, -0.01137), (-0.05831, 0.008037, -0.008038), (-0.05831, 0.04109, -0.0759), (0.05831, 0.04109, -0.05892), (0.05623, -1.116e-07, -0.04109), (0.05623, 0.02905, -0.02905), (0.05623, -0.04109, 0.0), (0.05623, -0.02906, -0.02905), (0.05623, -1.138e-07, 0.04109), (0.05623, -0.02906, 0.02905), (0.05623, 0.02905, 0.02905), (-0.05538, -1.075e-07, -0.04109), (-0.05538, -0.04109, 0.0), (-0.05538, -1.096e-07, 0.04109), (-0.05538, 0.02905, -0.02905), (-0.05538, -0.02906, -0.02905), (-0.05538, -0.02906, 0.02905), (-0.05538, 0.02905, 0.02905)], [], [(44, 41, 14, 15), (45, 42, 12, 13), (46, 43, 10, 11), (1, 0, 8, 9, 47, 40), (0, 7, 35, 44, 15, 8), (41, 45, 13, 14), (42, 46, 11, 12), (43, 47, 9, 10), (23, 31, 30, 22), (21, 29, 28, 20), (19, 27, 26, 18), (17, 25, 24, 16), (16, 24, 31, 23), (22, 30, 29, 21), (20, 28, 27, 19), (18, 26, 25, 17), (13, 29, 30, 14), (7, 23, 22, 6), (14, 30, 31, 15), (0, 16, 23, 7), (1, 17, 16, 0), (15, 31, 24, 8), (8, 24, 25, 9), (2, 18, 17, 1), (9, 25, 26, 10), (3, 19, 18, 2), (10, 26, 27, 11), (4, 20, 19, 3), (11, 27, 28, 12), (5, 21, 20, 4), (12, 28, 29, 13), (6, 22, 21, 5), (0, 33, 32, 8), (2, 1, 40, 38), (4, 3, 39, 36), (6, 5, 37, 34), (3, 2, 38, 39), (5, 4, 36, 37), (7, 6, 34, 35), (38, 40, 47, 43), (36, 39, 46, 42), (34, 37, 45, 41), (39, 38, 43, 46), (37, 36, 42, 45), (35, 34, 41, 44)])
me_circle_005.polygons.foreach_set('use_smooth', [1, 1, 1, 1, 1, 1, 1, 1, 1, 1, 1, 1, 1, 1, 1, 1, 0, 0, 0, 0, 0, 0, 0, 0, 0, 0, 0, 0, 0, 0, 0, 0, 1, 1, 1, 1, 1, 1, 1, 1, 1, 1, 1, 1, 1])
_uv = me_circle_005.uv_layers.new(name='UVMap')
_uv.uv.foreach_set('vector', [0.0, 0.0, 0.0, 0.0, 0.0, 0.0, 0.0, 0.0, 0.0, 0.0, 0.0, 0.0, 0.0, 0.0, 0.0, 0.0, 0.0, 0.0, 0.0, 0.0, 0.0, 0.0, 0.0, 0.0, 0.0, 0.0, 0.0, 0.0, 0.0, 0.0, 0.0, 0.0, 0.0, 0.0, 0.0, 0.0, 0.0, 0.0, 0.0, 0.0, 0.0, 0.0, 0.0, 0.0, 0.0, 0.0, 0.0, 0.0, 0.0, 0.0, 0.0, 0.0, 0.0, 0.0, 0.0, 0.0, 0.0, 0.0, 0.0, 0.0, 0.0, 0.0, 0.0, 0.0, 0.0, 0.0, 0.0, 0.0, 0.0, 0.0, 0.0, 0.0, 0.0, 0.0, 0.0, 0.0, 0.0, 0.0, 0.0, 0.0, 0.0, 0.0, 0.0, 0.0, 0.0, 0.0, 0.0, 0.0, 0.0, 0.0, 0.0, 0.0, 0.0, 0.0, 0.0, 0.0, 0.0, 0.0, 0.0, 0.0, 0.0, 0.0, 0.0, 0.0, 0.0, 0.0, 0.0, 0.0, 0.0, 0.0, 0.0, 0.0, 0.0, 0.0, 0.0, 0.0, 0.0, 0.0, 0.0, 0.0, 0.0, 0.0, 0.0, 0.0, 0.0, 0.0, 0.0, 0.0, 0.0, 0.0, 0.0, 0.0, 0.0, 0.0, 0.0, 0.0, 0.0, 0.0, 0.0, 0.0, 0.0, 0.0, 0.0, 0.0, 0.0, 0.0, 0.0, 0.0, 0.0, 0.0, 0.0, 0.0, 0.0, 0.0, 0.0, 0.0, 0.0, 0.0, 0.0, 0.0, 0.0, 0.0, 0.0, 0.0, 0.0, 0.0, 0.0, 0.0, 0.0, 0.0, 0.0, 0.0, 0.0, 0.0, 0.0, 0.0, 0.0, 0.0, 0.0, 0.0, 0.0, 0.0, 0.0, 0.0, 0.0, 0.0, 0.0, 0.0, 0.0, 0.0, 0.0, 0.0, 0.0, 0.0, 0.0, 0.0, 0.0, 0.0, 0.0, 0.0, 0.0, 0.0, 0.0, 0.0, 0.0, 0.0, 0.0, 0.0, 0.0, 0.0, 0.0, 0.0, 0.0, 0.0, 0.0, 0.0, 0.0, 0.0, 0.0, 0.0, 0.0, 0.0, 0.0, 0.0, 0.0, 0.0, 0.0, 0.0, 0.0, 0.0, 0.0, 0.0, 0.0, 0.0, 0.0, 0.0, 0.0, 0.0, 0.0, 0.0, 0.0, 0.0, 0.0, 0.0, 0.0, 0.0, 0.0, 0.0, 0.0, 0.0, 0.0, 0.0, 0.0, 0.0, 0.0, 0.0, 0.0, 0.0, 0.0, 0.0, 0.0, 0.0, 0.0, 0.0, 0.0, 0.0, 0.0, 0.0, 0.0, 0.0, 0.0, 0.0, 0.0, 0.0, 0.0, 0.0, 0.0, 0.0, 0.0, 0.0, 0.0, 0.0, 0.0, 0.0, 0.0, 0.0, 0.0, 0.0, 0.0, 0.0, 0.0, 0.0, 0.0, 0.0, 0.0, 0.0, 0.0, 0.0, 0.0, 0.0, 0.0, 0.0, 0.0, 0.0, 0.0, 0.0, 0.0, 0.0, 0.0, 0.0, 0.0, 0.0, 0.0, 0.0, 0.0, 0.0, 0.0, 0.0, 0.0, 0.0, 0.0, 0.0, 0.0, 0.0, 0.0, 0.0, 0.0, 0.0, 0.0, 0.0, 0.0, 0.0, 0.0, 0.0, 0.0, 0.0, 0.0, 0.0, 0.0, 0.0, 0.0, 0.0, 0.0, 0.0, 0.0, 0.0, 0.0, 0.0, 0.0, 0.0, 0.0, 0.0, 0.0, 0.0, 0.0, 0.0, 0.0, 0.0, 0.0, 0.0, 0.0, 0.0, 0.0, 0.0, 0.0, 0.0, 0.0, 0.0])
me_circle_005.materials.append(mat_defaultmat)
me_circle_005.use_remesh_fix_poles = True
me_circle_005.use_remesh_preserve_attributes = False
me_circle_005.use_mirror_vertex_groups = False
me_circle_005.update()
me_circle_006 = bpy.data.meshes.new('Circle.006')
me_circle_006.from_pydata([(0.2148, 2.273, -0.002918), (0.3077, 2.498, -0.002918), (0.2148, 2.722, -0.002918), (0.2148, 2.273, 0.1298), (0.3077, 2.498, 0.1298), (0.2148, 2.722, 0.1298), (0.1149, 2.382, 0.1494), (0.1643, 2.501, 0.1494), (0.1149, 2.621, 0.1494), (1.954, 1.685, -0.002292), (1.77, 1.609, -0.002292), (1.694, 1.425, -0.002292), (1.77, 1.242, -0.002292), (1.954, 1.166, -0.002292), (2.137, 1.242, -0.002292), (2.213, 1.425, -0.002292), (2.137, 1.609, -0.002292), (1.954, 1.685, 0.1063), (1.77, 1.609, 0.1063), (1.694, 1.425, 0.1063), (1.77, 1.242, 0.1063), (1.954, 1.166, 0.1063), (2.137, 1.242, 0.1063), (2.213, 1.425, 0.1063), (2.137, 1.609, 0.1063), (1.958, 1.566, 0.1223), (1.86, 1.526, 0.1223), (1.82, 1.428, 0.1223), (1.86, 1.331, 0.1223), (1.958, 1.29, 0.1223), (2.056, 1.331, 0.1223), (2.096, 1.428, 0.1223), (2.056, 1.526, 0.1223), (2.474, 0.2516, -0.0001493), (2.304, 0.1812, -0.0001493), (2.234, 0.0111, -0.0001493), (2.304, -0.159, -0.0001493), (2.474, -0.2294, -0.0001493), (2.645, -0.159, -0.0001493), (2.715, 0.0111, -0.0001493), (2.645, 0.1812, -0.0001493), (2.474, 0.2516, 0.1004), (2.304, 0.1812, 0.1004), (2.234, 0.0111, 0.1004), (2.304, -0.159, 0.1004), (2.474, -0.2294, 0.1004), (2.645, -0.159, 0.1004), (2.715, 0.0111, 0.1004), (2.645, 0.1812, 0.1004), (2.478, 0.1416, 0.1153), (2.388, 0.1042, 0.1153), (2.351, 0.01375, 0.1153), (2.388, -0.07667, 0.1153), (2.478, -0.1141, 0.1153), (2.569, -0.07667, 0.1153), (2.606, 0.01375, 0.1153), (2.569, 0.1042, 0.1153), (0.0, 2.815, -0.002918), (0.0, 2.18, -0.002918), (-0.2148, 2.273, -0.002918), (-0.3077, 2.498, -0.002918), (-0.2148, 2.722, -0.002918), (0.0, 2.815, 0.1298), (0.0, 2.18, 0.1298), (-0.2148, 2.273, 0.1298), (-0.3077, 2.498, 0.1298), (-0.2148, 2.722, 0.1298), (0.0, 2.67, 0.1494), (0.0, 2.333, 0.1494), (-0.1149, 2.382, 0.1494), (-0.1643, 2.501, 0.1494), (-0.1149, 2.621, 0.1494), (-1.954, 1.685, -0.002292), (-1.77, 1.609, -0.002292), (-1.694, 1.425, -0.002292), (-1.77, 1.242, -0.002292), (-1.954, 1.166, -0.002292), (-2.137, 1.242, -0.002292), (-2.213, 1.425, -0.002292), (-2.137, 1.609, -0.002292), (-1.954, 1.685, 0.1063), (-1.77, 1.609, 0.1063), (-1.694, 1.425, 0.1063), (-1.77, 1.242, 0.1063), (-1.954, 1.166, 0.1063), (-2.137, 1.242, 0.1063), (-2.213, 1.425, 0.1063), (-2.137, 1.609, 0.1063), (-1.958, 1.566, 0.1223), (-1.86, 1.526, 0.1223), (-1.82, 1.428, 0.1223), (-1.86, 1.331, 0.1223), (-1.958, 1.29, 0.1223), (-2.056, 1.331, 0.1223), (-2.096, 1.428, 0.1223), (-2.056, 1.526, 0.1223), (-2.474, 0.2516, -0.0001493), (-2.304, 0.1812, -0.0001493), (-2.234, 0.0111, -0.0001493), (-2.304, -0.159, -0.0001493), (-2.474, -0.2294, -0.0001493), (-2.645, -0.159, -0.0001493), (-2.715, 0.0111, -0.0001493), (-2.645, 0.1812, -0.0001493), (-2.474, 0.2516, 0.1004), (-2.304, 0.1812, 0.1004), (-2.234, 0.0111, 0.1004), (-2.304, -0.159, 0.1004), (-2.474, -0.2294, 0.1004), (-2.645, -0.159, 0.1004), (-2.715, 0.0111, 0.1004), (-2.645, 0.1812, 0.1004), (-2.478, 0.1416, 0.1153), (-2.388, 0.1042, 0.1153), (-2.351, 0.01375, 0.1153), (-2.388, -0.07667, 0.1153), (-2.478, -0.1141, 0.1153), (-2.569, -0.07667, 0.1153), (-2.606, 0.01375, 0.1153), (-2.569, 0.1042, 0.1153), (2.569, -0.07667, 1.353), (2.478, -0.1141, 1.341), (2.606, 0.01375, 1.383), (2.478, 0.1416, 1.425), (2.569, 0.1042, 1.413), (2.388, -0.07667, 1.353), (2.388, 0.1042, 1.413), (2.351, 0.01375, 1.383), (1.958, 1.566, 1.869), (2.056, 1.526, 1.856), (2.056, 1.331, 1.791), (2.096, 1.428, 1.823), (1.958, 1.29, 1.778), (1.86, 1.331, 1.791), (1.86, 1.526, 1.856), (1.82, 1.428, 1.823), (-2.569, -0.07667, 1.353), (-2.388, -0.07667, 1.353), (-2.351, 0.01375, 1.383), (-2.478, -0.1141, 1.341), (0.1149, 2.621, 2.298), (0.1149, 2.382, 2.219), (0.1643, 2.501, 2.259), (0.0, 2.67, 2.314), (0.0, 2.333, 2.203), (-0.1643, 2.501, 2.259), (-0.1149, 2.621, 2.298), (-0.1149, 2.382, 2.219), (-1.86, 1.331, 1.791), (-1.958, 1.29, 1.778), (-1.86, 1.526, 1.856), (-1.958, 1.566, 1.869), (-1.82, 1.428, 1.823), (-2.056, 1.526, 1.856), (-2.096, 1.428, 1.823), (-2.056, 1.331, 1.791), (-2.569, 0.1042, 1.413), (-2.478, 0.1416, 1.425), (-2.606, 0.01375, 1.383), (-2.388, 0.1042, 1.413)], [], [(2, 57, 62, 5), (0, 1, 4, 3), (1, 2, 5, 4), (58, 0, 3, 63), (4, 5, 8, 7), (63, 3, 6, 68), (5, 62, 67, 8), (3, 4, 7, 6), (6, 7, 142, 141), (7, 8, 140, 142), (68, 6, 141, 144), (8, 67, 143, 140), (16, 9, 17, 24), (14, 15, 23, 22), (12, 13, 21, 20), (10, 11, 19, 18), (15, 16, 24, 23), (13, 14, 22, 21), (11, 12, 20, 19), (9, 10, 18, 17), (23, 24, 32, 31), (21, 22, 30, 29), (19, 20, 28, 27), (17, 18, 26, 25), (24, 17, 25, 32), (22, 23, 31, 30), (20, 21, 29, 28), (18, 19, 27, 26), (30, 31, 131, 130), (28, 29, 132, 133), (26, 27, 135, 134), (31, 32, 129, 131), (29, 30, 130, 132), (27, 28, 133, 135), (25, 26, 134, 128), (32, 25, 128, 129), (40, 33, 41, 48), (38, 39, 47, 46), (36, 37, 45, 44), (34, 35, 43, 42), (39, 40, 48, 47), (37, 38, 46, 45), (35, 36, 44, 43), (33, 34, 42, 41), (47, 48, 56, 55), (45, 46, 54, 53), (43, 44, 52, 51), (41, 42, 50, 49), (48, 41, 49, 56), (46, 47, 55, 54), (44, 45, 53, 52), (42, 43, 51, 50), (54, 55, 122, 120), (52, 53, 121, 125), (50, 51, 127, 126), (55, 56, 124, 122), (53, 54, 120, 121), (51, 52, 125, 127), (49, 50, 126, 123), (56, 49, 123, 124), (61, 66, 62, 57), (59, 64, 65, 60), (60, 65, 66, 61), (58, 63, 64, 59), (65, 70, 71, 66), (63, 68, 69, 64), (66, 71, 67, 62), (64, 69, 70, 65), (69, 147, 145, 70), (70, 145, 146, 71), (68, 144, 147, 69), (71, 146, 143, 67), (79, 87, 80, 72), (77, 85, 86, 78), (75, 83, 84, 76), (73, 81, 82, 74), (78, 86, 87, 79), (76, 84, 85, 77), (74, 82, 83, 75), (72, 80, 81, 73), (86, 94, 95, 87), (84, 92, 93, 85), (82, 90, 91, 83), (80, 88, 89, 81), (87, 95, 88, 80), (85, 93, 94, 86), (83, 91, 92, 84), (81, 89, 90, 82), (93, 155, 154, 94), (91, 148, 149, 92), (89, 150, 152, 90), (94, 154, 153, 95), (92, 149, 155, 93), (90, 152, 148, 91), (88, 151, 150, 89), (95, 153, 151, 88), (103, 111, 104, 96), (101, 109, 110, 102), (99, 107, 108, 100), (97, 105, 106, 98), (102, 110, 111, 103), (100, 108, 109, 101), (98, 106, 107, 99), (96, 104, 105, 97), (110, 118, 119, 111), (108, 116, 117, 109), (106, 114, 115, 107), (104, 112, 113, 105), (111, 119, 112, 104), (109, 117, 118, 110), (107, 115, 116, 108), (105, 113, 114, 106), (117, 136, 158, 118), (115, 137, 139, 116), (113, 159, 138, 114), (118, 158, 156, 119), (116, 139, 136, 117), (114, 138, 137, 115), (112, 157, 159, 113), (119, 156, 157, 112), (145, 147, 144, 141, 142, 140, 143, 146), (158, 136, 139, 137, 138, 159, 157, 156), (122, 124, 123, 126, 127, 125, 121, 120), (131, 129, 128, 134, 135, 133, 132, 130), (152, 150, 151, 153, 154, 155, 149, 148)])
_uv = me_circle_006.uv_layers.new(name='UVMap')
_uv.uv.foreach_set('vector', [0.0, 0.0, 0.0, 0.0, 0.0, 0.0, 0.0, 0.0, 0.0, 0.0, 0.0, 0.0, 0.0, 0.0, 0.0, 0.0, 0.0, 0.0, 0.0, 0.0, 0.0, 0.0, 0.0, 0.0, 0.0, 0.0, 0.0, 0.0, 0.0, 0.0, 0.0, 0.0, 0.0, 0.0, 0.0, 0.0, 0.0, 0.0, 0.0, 0.0, 0.0, 0.0, 0.0, 0.0, 0.0, 0.0, 0.0, 0.0, 0.0, 0.0, 0.0, 0.0, 0.0, 0.0, 0.0, 0.0, 0.0, 0.0, 0.0, 0.0, 0.0, 0.0, 0.0, 0.0, 0.0, 0.0, 0.0, 0.0, 0.0, 0.0, 0.0, 0.0, 0.0, 0.0, 0.0, 0.0, 0.0, 0.0, 0.0, 0.0, 0.0, 0.0, 0.0, 0.0, 0.0, 0.0, 0.0, 0.0, 0.0, 0.0, 0.0, 0.0, 0.0, 0.0, 0.0, 0.0, 0.0, 0.0, 0.0, 0.0, 0.0, 0.0, 0.0, 0.0, 0.0, 0.0, 0.0, 0.0, 0.0, 0.0, 0.0, 0.0, 0.0, 0.0, 0.0, 0.0, 0.0, 0.0, 0.0, 0.0, 0.0, 0.0, 0.0, 0.0, 0.0, 0.0, 0.0, 0.0, 0.0, 0.0, 0.0, 0.0, 0.0, 0.0, 0.0, 0.0, 0.0, 0.0, 0.0, 0.0, 0.0, 0.0, 0.0, 0.0, 0.0, 0.0, 0.0, 0.0, 0.0, 0.0, 0.0, 0.0, 0.0, 0.0, 0.0, 0.0, 0.0, 0.0, 0.0, 0.0, 0.0, 0.0, 0.0, 0.0, 0.0, 0.0, 0.0, 0.0, 0.0, 0.0, 0.0, 0.0, 0.0, 0.0, 0.0, 0.0, 0.0, 0.0, 0.0, 0.0, 0.0, 0.0, 0.0, 0.0, 0.0, 0.0, 0.0, 0.0, 0.0, 0.0, 0.0, 0.0, 0.0, 0.0, 0.0, 0.0, 0.0, 0.0, 0.0, 0.0, 0.0, 0.0, 0.0, 0.0, 0.0, 0.0, 0.0, 0.0, 0.0, 0.0, 0.0, 0.0, 0.0, 0.0, 0.0, 0.0, 0.0, 0.0, 0.0, 0.0, 0.0, 0.0, 0.0, 0.0, 0.0, 0.0, 0.0, 0.0, 0.0, 0.0, 0.0, 0.0, 0.0, 0.0, 0.0, 0.0, 0.0, 0.0, 0.0, 0.0, 0.0, 0.0, 0.0, 0.0, 0.0, 0.0, 0.0, 0.0, 0.0, 0.0, 0.0, 0.0, 0.0, 0.0, 0.0, 0.0, 0.0, 0.0, 0.0, 0.0, 0.0, 0.0, 0.0, 0.0, 0.0, 0.0, 0.0, 0.0, 0.0, 0.0, 0.0, 0.0, 0.0, 0.0, 0.0, 0.0, 0.0, 0.0, 0.0, 0.0, 0.0, 0.0, 0.0, 0.0, 0.0, 0.0, 0.0, 0.0, 0.0, 0.0, 0.0, 0.0, 0.0, 0.0, 0.0, 0.0, 0.0, 0.0, 0.0, 0.0, 0.0, 0.0, 0.0, 0.0, 0.0, 0.0, 0.0, 0.0, 0.0, 0.0, 0.0, 0.0, 0.0, 0.0, 0.0, 0.0, 0.0, 0.0, 0.0, 0.0, 0.0, 0.0, 0.0, 0.0, 0.0, 0.0, 0.0, 0.0, 0.0, 0.0, 0.0, 0.0, 0.0, 0.0, 0.0, 0.0, 0.0, 0.0, 0.0, 0.0, 0.0, 0.0, 0.0, 0.0, 0.0, 0.0, 0.0, 0.0, 0.0, 0.0, 0.0, 0.0, 0.0, 0.0, 0.0, 0.0, 0.0, 0.0, 0.0, 0.0, 0.0, 0.0, 0.0, 0.0, 0.0, 0.0, 0.0, 0.0, 0.0, 0.0, 0.0, 0.0, 0.0, 0.0, 0.0, 0.0, 0.0, 0.0, 0.0, 0.0, 0.0, 0.0, 0.0, 0.0, 0.0, 0.0, 0.0, 0.0, 0.0, 0.0, 0.0, 0.0, 0.0, 0.0, 0.0, 0.0, 0.0, 0.0, 0.0, 0.0, 0.0, 0.0, 0.0, 0.0, 0.0, 0.0, 0.0, 0.0, 0.0, 0.0, 0.0, 0.0, 0.0, 0.0, 0.0, 0.0, 0.0, 0.0, 0.0, 0.0, 0.0, 0.0, 0.0, 0.0, 0.0, 0.0, 0.0, 0.0, 0.0, 0.0, 0.0, 0.0, 0.0, 0.0, 0.0, 0.0, 0.0, 0.0, 0.0, 0.0, 0.0, 0.0, 0.0, 0.0, 0.0, 0.0, 0.0, 0.0, 0.0, 0.0, 0.0, 0.0, 0.0, 0.0, 0.0, 0.0, 0.0, 0.0, 0.0, 0.0, 0.0, 0.0, 0.0, 0.0, 0.0, 0.0, 0.0, 0.0, 0.0, 0.0, 0.0, 0.0, 0.0, 0.0, 0.0, 0.0, 0.0, 0.0, 0.0, 0.0, 0.0, 0.0, 0.0, 0.0, 0.0, 0.0, 0.0, 0.0, 0.0, 0.0, 0.0, 0.0, 0.0, 0.0, 0.0, 0.0, 0.0, 0.0, 0.0, 0.0, 0.0, 0.0, 0.0, 0.0, 0.0, 0.0, 0.0, 0.0, 0.0, 0.0, 0.0, 0.0, 0.0, 0.0, 0.0, 0.0, 0.0, 0.0, 0.0, 0.0, 0.0, 0.0, 0.0, 0.0, 0.0, 0.0, 0.0, 0.0, 0.0, 0.0, 0.0, 0.0, 0.0, 0.0, 0.0, 0.0, 0.0, 0.0, 0.0, 0.0, 0.0, 0.0, 0.0, 0.0, 0.0, 0.0, 0.0, 0.0, 0.0, 0.0, 0.0, 0.0, 0.0, 0.0, 0.0, 0.0, 0.0, 0.0, 0.0, 0.0, 0.0, 0.0, 0.0, 0.0, 0.0, 0.0, 0.0, 0.0, 0.0, 0.0, 0.0, 0.0, 0.0, 0.0, 0.0, 0.0, 0.0, 0.0, 0.0, 0.0, 0.0, 0.0, 0.0, 0.0, 0.0, 0.0, 0.0, 0.0, 0.0, 0.0, 0.0, 0.0, 0.0, 0.0, 0.0, 0.0, 0.0, 0.0, 0.0, 0.0, 0.0, 0.0, 0.0, 0.0, 0.0, 0.0, 0.0, 0.0, 0.0, 0.0, 0.0, 0.0, 0.0, 0.0, 0.0, 0.0, 0.0, 0.0, 0.0, 0.0, 0.0, 0.0, 0.0, 0.0, 0.0, 0.0, 0.0, 0.0, 0.0, 0.0, 0.0, 0.0, 0.0, 0.0, 0.0, 0.0, 0.0, 0.0, 0.0, 0.0, 0.0, 0.0, 0.0, 0.0, 0.0, 0.0, 0.0, 0.0, 0.0, 0.0, 0.0, 0.0, 0.0, 0.0, 0.0, 0.0, 0.0, 0.0, 0.0, 0.0, 0.0, 0.0, 0.0, 0.0, 0.0, 0.0, 0.0, 0.0, 0.0, 0.0, 0.0, 0.0, 0.0, 0.0, 0.0, 0.0, 0.0, 0.0, 0.0, 0.0, 0.0, 0.0, 0.0, 0.0, 0.0, 0.0, 0.0, 0.0, 0.0, 0.0, 0.0, 0.0, 0.0, 0.0, 0.0, 0.0, 0.0, 0.0, 0.0, 0.0, 0.0, 0.0, 0.0, 0.0, 0.0, 0.0, 0.0, 0.0, 0.0, 0.0, 0.0, 0.0, 0.0, 0.0, 0.0, 0.0, 0.0, 0.0, 0.0, 0.0, 0.0, 0.0, 0.0, 0.0, 0.0, 0.0, 0.0, 0.0, 0.0, 0.0, 0.0, 0.0, 0.0, 0.0, 0.0, 0.0, 0.0, 0.0, 0.0, 0.0, 0.0, 0.0, 0.0, 0.0, 0.0, 0.0, 0.0, 0.0, 0.0, 0.0, 0.0, 0.0, 0.0, 0.0, 0.0, 0.0, 0.0, 0.0, 0.0, 0.0, 0.0, 0.0, 0.0, 0.0, 0.0, 0.0, 0.0, 0.0, 0.0, 0.0, 0.0, 0.0, 0.0, 0.0, 0.0, 0.0, 0.0, 0.0, 0.0, 0.0, 0.0, 0.0, 0.0, 0.0, 0.0, 0.0, 0.0, 0.0, 0.0, 0.0, 0.0, 0.0, 0.0, 0.0, 0.0, 0.0, 0.0, 0.0, 0.0, 0.0, 0.0, 0.0, 0.0, 0.0, 0.0, 0.0, 0.0, 0.0, 0.0, 0.0, 0.0, 0.0, 0.0, 0.0, 0.0, 0.0, 0.0, 0.0, 0.0, 0.0, 0.0, 0.0, 0.0, 0.0, 0.0, 0.0, 0.0, 0.0, 0.0, 0.0, 0.0, 0.0, 0.0, 0.0, 0.0, 0.0, 0.0, 0.0, 0.0, 0.0, 0.0, 0.0, 0.0, 0.0, 0.0, 0.0, 0.0, 0.0, 0.0, 0.0, 0.0, 0.0, 0.0, 0.0, 0.0, 0.0, 0.0, 0.0, 0.0, 0.0, 0.0, 0.0, 0.0, 0.0, 0.0, 0.0, 0.0, 0.0, 0.0, 0.0, 0.0, 0.0, 0.0, 0.0, 0.0, 0.0, 0.0, 0.0, 0.0, 0.0, 0.0, 0.0, 0.0, 0.0, 0.0, 0.0, 0.0, 0.0, 0.0, 0.0, 0.0, 0.0, 0.0, 0.0, 0.0, 0.0, 0.0, 0.0, 0.0, 0.0, 0.0, 0.0, 0.0, 0.0, 0.0, 0.0, 0.0, 0.0, 0.0, 0.0, 0.0, 0.0, 0.0, 0.0, 0.0, 0.0, 0.0, 0.0, 0.0, 0.0, 0.0, 0.0, 0.0, 0.0, 0.0, 0.0, 0.0, 0.0, 0.0, 0.0, 0.0, 0.0, 0.0, 0.0, 0.0, 0.0, 0.0, 0.0, 0.0, 0.0, 0.0, 0.0, 0.0, 0.0, 0.0, 0.0, 0.0, 0.0, 0.0, 0.0, 0.0, 0.0, 0.0, 0.0, 0.0, 0.0, 0.0, 0.0, 0.0, 0.0, 0.2436, 0.5564, 0.2452, 0.5634, 0.2487, 0.5663, 0.2523, 0.5634, 0.2538, 0.5564, 0.2523, 0.5494, 0.2487, 0.5465, 0.2452, 0.5494, 0.158, 0.7115, 0.1592, 0.7168, 0.162, 0.719, 0.1648, 0.7168, 0.1659, 0.7115, 0.1648, 0.7062, 0.162, 0.704, 0.1592, 0.7062, 0.3394, 0.7115, 0.3382, 0.7062, 0.3354, 0.704, 0.3326, 0.7062, 0.3315, 0.7115, 0.3326, 0.7168, 0.3354, 0.719, 0.3382, 0.7168, 0.3135, 0.6335, 0.3122, 0.6278, 0.3092, 0.6254, 0.3062, 0.6278, 0.305, 0.6335, 0.3062, 0.6392, 0.3092, 0.6416, 0.3122, 0.6392, 0.1925, 0.6335, 0.1912, 0.6278, 0.1882, 0.6254, 0.1852, 0.6278, 0.1839, 0.6335, 0.1852, 0.6392, 0.1882, 0.6416, 0.1912, 0.6392])
me_circle_006.materials.append(mat_defaultmat)
me_circle_006.use_remesh_fix_poles = True
me_circle_006.use_remesh_preserve_attributes = False
me_circle_006.use_mirror_vertex_groups = False
me_circle_006.update()
me_plane_003 = bpy.data.meshes.new('Plane.003')
me_plane_003.from_pydata([(-1.0, 4.371e-08, -1.0), (1.0, 4.371e-08, -1.0), (-1.0, -4.371e-08, 1.0), (1.0, -4.371e-08, 1.0), (-0.01421, -2.563e-09, 0.01602), (0.01751, -2.563e-09, 0.01602), (0.01751, -1.176e-09, -0.0157), (-0.02007, -2.345e-11, 0.0005365), (-0.01421, -1.176e-09, -0.0157)], [], [(0, 1, 3, 5, 6, 8, 7, 2), (2, 7, 4, 5, 3)])
_uv = me_plane_003.uv_layers.new(name='UVMap')
_uv.uv.foreach_set('vector', [0.0, 0.0, 1.0, 0.0, 1.0, 1.0, 0.5117, 0.5109, 0.5117, 0.4892, 0.49, 0.4892, 0.49, 0.5003, 0.0, 1.0, 0.0, 1.0, 0.49, 0.5003, 0.49, 0.5109, 0.5117, 0.5109, 1.0, 1.0])
me_plane_003.use_remesh_fix_poles = True
me_plane_003.use_remesh_preserve_attributes = False
me_plane_003.use_mirror_vertex_groups = False
me_plane_003.update()

# ---- objects
ob_toilet_root = bpy.data.objects.new('Toilet_Root', me_plane)
ob_toilet_benza = bpy.data.objects.new('Toilet_Benza', me_circle)
ob_toilet_futa = bpy.data.objects.new('Toilet_Futa', me_circle_001)
ob_dai = bpy.data.objects.new('Dai', me_circle_002)
ob_paperstand = bpy.data.objects.new('PaperStand', me_circle_004)
ob_paper = bpy.data.objects.new('Paper', me_circle_005)
ob_nanika = bpy.data.objects.new('Nanika', me_circle_006)
ob_ground = bpy.data.objects.new('Ground', me_plane_003)

# ---- transforms, parenting, visibility, modifiers, constraints
ob_toilet_root.location = (0.0, 0.0, 0.1507)
ob_toilet_root.lineart.crease_threshold = 0.0
_m = ob_toilet_root.modifiers.new('Mirror', 'MIRROR')
_m.use_clip = True
ob_toilet_benza.parent = ob_toilet_root
ob_toilet_benza.matrix_parent_inverse = Matrix(((1.0, -0.0, 0.0, -0.0), (-0.0, 1.0, -0.0, 0.0), (0.0, -0.0, 1.0, -0.1472), (-0.0, 0.0, -0.0, 1.0)))
ob_toilet_benza.location = (7.487e-17, 0.2065, 0.4844)
ob_toilet_benza.rotation_euler = (3.14, 1.572e-16, 3.788e-16)
ob_toilet_benza.lineart.crease_threshold = 0.0
_m = ob_toilet_benza.modifiers.new('Mirror', 'MIRROR')
_m.use_clip = True
ob_toilet_futa.parent = ob_toilet_root
ob_toilet_futa.matrix_parent_inverse = Matrix(((1.0, -0.0, 0.0, -0.0), (-0.0, 1.0, -0.0, 0.0), (0.0, -0.0, 1.0, -0.1472), (-0.0, 0.0, -0.0, 1.0)))
ob_toilet_futa.location = (7.576e-17, 0.2287, 0.5119)
ob_toilet_futa.rotation_euler = (-1.367, -0.0, 0.0)
ob_toilet_futa.lineart.crease_threshold = 0.0
_m = ob_toilet_futa.modifiers.new('Mirror', 'MIRROR')
_m.use_clip = True
ob_dai.location = (0.0, 0.0, 0.0)
ob_dai.lineart.crease_threshold = 0.0
ob_paperstand.location = (-0.4054, -0.1916, 0.1523)
ob_paperstand.rotation_euler = (0.0, -0.0, -0.9894)
ob_paperstand.lineart.crease_threshold = 0.0
ob_paper.parent = ob_paperstand
ob_paper.matrix_parent_inverse = Matrix(((0.5492, -0.8357, 0.0, 0.06259), (0.8357, 0.5492, -0.0, 0.444), (-0.0, 0.0, 1.0, -0.1523), (-0.0, 0.0, -0.0, 1.0)))
ob_paper.location = (-0.3594, -0.2615, 0.768)
ob_paper.rotation_euler = (0.0, 0.0, -0.9948)
ob_paper.lineart.crease_threshold = 0.0
ob_nanika.location = (0.0, -3.085e-07, 0.0)
ob_nanika.lineart.crease_threshold = 0.0
ob_ground.location = (-0.07589, -0.007231, -0.01747)
ob_ground.rotation_euler = (-1.571, 0.0, 0.0)
ob_ground.scale = (46.04, 46.04, 46.04)
ob_ground.lineart.crease_threshold = 0.0

# ---- collection membership
col_collection.objects.link(ob_toilet_root)
col_collection.objects.link(ob_toilet_benza)
col_collection.objects.link(ob_toilet_futa)
col_collection.objects.link(ob_dai)
col_collection.objects.link(ob_paperstand)
col_collection.objects.link(ob_paper)
col_collection.objects.link(ob_nanika)
col_collection.objects.link(ob_ground)

# ---- scene / render settings (as saved in the file)
scene.frame_start = 1; scene.frame_end = 250; scene.frame_set(22)
scene.render.engine = 'BLENDER_EEVEE_NEXT'
scene.cycles.use_denoising = False
scene.cycles.samples = 128
scene.cycles.sampling_pattern = 'TABULATED_SOBOL'
scene.cycles.use_adaptive_sampling = False
scene.cycles.use_light_tree = False
scene.view_settings.view_transform = 'Filmic'
bpy.context.view_layer.update()

# ---- added for rendering (the .blend has no active camera and no usable light): camera, sun
cam_auto = bpy.data.cameras.new('AutoCamera')
cam_auto.lens = 50.0
cam_auto.sensor_width = 36.0
cam_auto.clip_end = 2114.87
ob_auto_camera = bpy.data.objects.new('AutoCamera', cam_auto)
scene.collection.objects.link(ob_auto_camera)
ob_auto_camera.location = (120.43, -144.614, 97.5533)
ob_auto_camera.rotation_euler = (1.09748, -7.21219e-08, 0.694738)
scene.camera = ob_auto_camera
light_auto_sun = bpy.data.lights.new('AutoSun', 'SUN')
light_auto_sun.energy = 3.0
light_auto_sun.angle = 0.0523599
ob_auto_sun = bpy.data.objects.new('AutoSun', light_auto_sun)
scene.collection.objects.link(ob_auto_sun)
ob_auto_sun.rotation_euler = (0.872665, 0.174533, 0.523599)
bpy.context.view_layer.update()
